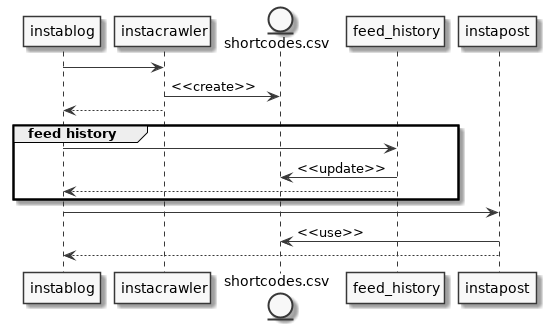

The diagram above was rendered by PlantUML. Its source (embedded in the PNG):
@startumlsc_modern
skinparam monochrome true
skinparam componentStyle uml2


instablog -> instacrawler

entity shortcodes.csv

instacrawler -> shortcodes.csv : <<create>>
instacrawler --> instablog

group feed history
    instablog -> feed_history
    feed_history -> shortcodes.csv : <<update>>
    feed_history --> instablog
end

instablog -> instapost
instapost -> shortcodes.csv : <<use>>
instapost --> instablog

@enduml